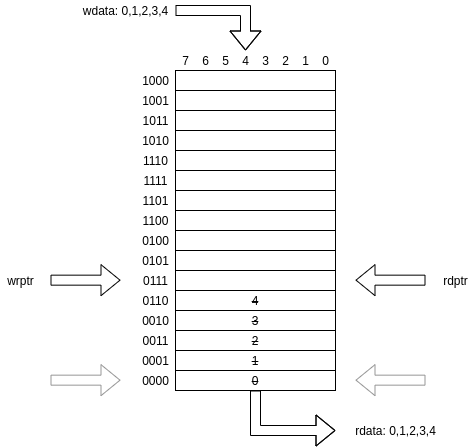

The diagram above was exported from draw.io. Its source (the exported page's mxGraphModel, read from the mxfile embedded in the PNG):
<mxGraphModel dx="1185" dy="658" grid="1" gridSize="10" guides="1" tooltips="1" connect="1" arrows="1" fold="1" page="1" pageScale="1" pageWidth="827" pageHeight="1169" math="0" shadow="0">
  <root>
    <mxCell id="AEh8PJbBIfQ5CLR-BsMo-0" />
    <mxCell id="AEh8PJbBIfQ5CLR-BsMo-1" parent="AEh8PJbBIfQ5CLR-BsMo-0" />
    <mxCell id="umZLbA7H9IeJWyDBypgs-0" value="0000" style="text;html=1;align=center;verticalAlign=middle;resizable=0;points=[];autosize=1;strokeColor=none;fillColor=none;" vertex="1" parent="AEh8PJbBIfQ5CLR-BsMo-1">
      <mxGeometry x="280" y="540" width="40" height="20" as="geometry" />
    </mxCell>
    <mxCell id="umZLbA7H9IeJWyDBypgs-1" value="0001" style="text;html=1;align=center;verticalAlign=middle;resizable=0;points=[];autosize=1;strokeColor=none;fillColor=none;" vertex="1" parent="AEh8PJbBIfQ5CLR-BsMo-1">
      <mxGeometry x="280" y="520" width="40" height="20" as="geometry" />
    </mxCell>
    <mxCell id="umZLbA7H9IeJWyDBypgs-2" value="0011" style="text;html=1;align=center;verticalAlign=middle;resizable=0;points=[];autosize=1;strokeColor=none;fillColor=none;" vertex="1" parent="AEh8PJbBIfQ5CLR-BsMo-1">
      <mxGeometry x="280" y="500" width="40" height="20" as="geometry" />
    </mxCell>
    <mxCell id="umZLbA7H9IeJWyDBypgs-3" value="0010" style="text;html=1;align=center;verticalAlign=middle;resizable=0;points=[];autosize=1;strokeColor=none;fillColor=none;" vertex="1" parent="AEh8PJbBIfQ5CLR-BsMo-1">
      <mxGeometry x="280" y="480" width="40" height="20" as="geometry" />
    </mxCell>
    <mxCell id="umZLbA7H9IeJWyDBypgs-4" value="0110" style="text;html=1;align=center;verticalAlign=middle;resizable=0;points=[];autosize=1;strokeColor=none;fillColor=none;" vertex="1" parent="AEh8PJbBIfQ5CLR-BsMo-1">
      <mxGeometry x="280" y="460" width="40" height="20" as="geometry" />
    </mxCell>
    <mxCell id="umZLbA7H9IeJWyDBypgs-5" value="0111" style="text;html=1;align=center;verticalAlign=middle;resizable=0;points=[];autosize=1;strokeColor=none;fillColor=none;" vertex="1" parent="AEh8PJbBIfQ5CLR-BsMo-1">
      <mxGeometry x="280" y="440" width="40" height="20" as="geometry" />
    </mxCell>
    <mxCell id="umZLbA7H9IeJWyDBypgs-6" value="0101" style="text;html=1;align=center;verticalAlign=middle;resizable=0;points=[];autosize=1;strokeColor=none;fillColor=none;" vertex="1" parent="AEh8PJbBIfQ5CLR-BsMo-1">
      <mxGeometry x="280" y="420" width="40" height="20" as="geometry" />
    </mxCell>
    <mxCell id="umZLbA7H9IeJWyDBypgs-7" value="0100" style="text;html=1;align=center;verticalAlign=middle;resizable=0;points=[];autosize=1;strokeColor=none;fillColor=none;" vertex="1" parent="AEh8PJbBIfQ5CLR-BsMo-1">
      <mxGeometry x="280" y="400" width="40" height="20" as="geometry" />
    </mxCell>
    <mxCell id="umZLbA7H9IeJWyDBypgs-9" value="wrptr" style="text;html=1;align=center;verticalAlign=middle;resizable=0;points=[];autosize=1;strokeColor=none;fillColor=none;" vertex="1" parent="AEh8PJbBIfQ5CLR-BsMo-1">
      <mxGeometry x="145" y="440" width="40" height="20" as="geometry" />
    </mxCell>
    <mxCell id="umZLbA7H9IeJWyDBypgs-10" value="" style="shape=flexArrow;endArrow=classic;html=1;rounded=0;" edge="1" parent="AEh8PJbBIfQ5CLR-BsMo-1">
      <mxGeometry width="50" height="50" relative="1" as="geometry">
        <mxPoint x="195" y="449.65999999999985" as="sourcePoint" />
        <mxPoint x="265" y="449.65999999999985" as="targetPoint" />
      </mxGeometry>
    </mxCell>
    <mxCell id="umZLbA7H9IeJWyDBypgs-11" value="" style="shape=flexArrow;endArrow=classic;html=1;rounded=0;" edge="1" parent="AEh8PJbBIfQ5CLR-BsMo-1">
      <mxGeometry width="50" height="50" relative="1" as="geometry">
        <mxPoint x="570" y="449.6600000000001" as="sourcePoint" />
        <mxPoint x="500" y="449.6600000000001" as="targetPoint" />
      </mxGeometry>
    </mxCell>
    <mxCell id="umZLbA7H9IeJWyDBypgs-12" value="5" style="text;html=1;align=center;verticalAlign=middle;resizable=0;points=[];autosize=1;strokeColor=none;fillColor=none;" vertex="1" parent="AEh8PJbBIfQ5CLR-BsMo-1">
      <mxGeometry x="360" y="220" width="20" height="20" as="geometry" />
    </mxCell>
    <mxCell id="umZLbA7H9IeJWyDBypgs-13" value="4" style="text;html=1;align=center;verticalAlign=middle;resizable=0;points=[];autosize=1;strokeColor=none;fillColor=none;" vertex="1" parent="AEh8PJbBIfQ5CLR-BsMo-1">
      <mxGeometry x="380" y="220" width="20" height="20" as="geometry" />
    </mxCell>
    <mxCell id="umZLbA7H9IeJWyDBypgs-14" value="3" style="text;html=1;align=center;verticalAlign=middle;resizable=0;points=[];autosize=1;strokeColor=none;fillColor=none;" vertex="1" parent="AEh8PJbBIfQ5CLR-BsMo-1">
      <mxGeometry x="400" y="220" width="20" height="20" as="geometry" />
    </mxCell>
    <mxCell id="umZLbA7H9IeJWyDBypgs-15" value="2" style="text;html=1;align=center;verticalAlign=middle;resizable=0;points=[];autosize=1;strokeColor=none;fillColor=none;" vertex="1" parent="AEh8PJbBIfQ5CLR-BsMo-1">
      <mxGeometry x="420" y="220" width="20" height="20" as="geometry" />
    </mxCell>
    <mxCell id="umZLbA7H9IeJWyDBypgs-16" value="1" style="text;html=1;align=center;verticalAlign=middle;resizable=0;points=[];autosize=1;strokeColor=none;fillColor=none;" vertex="1" parent="AEh8PJbBIfQ5CLR-BsMo-1">
      <mxGeometry x="440" y="220" width="20" height="20" as="geometry" />
    </mxCell>
    <mxCell id="umZLbA7H9IeJWyDBypgs-17" value="0" style="text;html=1;align=center;verticalAlign=middle;resizable=0;points=[];autosize=1;strokeColor=none;fillColor=none;" vertex="1" parent="AEh8PJbBIfQ5CLR-BsMo-1">
      <mxGeometry x="460" y="220" width="20" height="20" as="geometry" />
    </mxCell>
    <mxCell id="umZLbA7H9IeJWyDBypgs-18" value="6" style="text;html=1;align=center;verticalAlign=middle;resizable=0;points=[];autosize=1;strokeColor=none;fillColor=none;" vertex="1" parent="AEh8PJbBIfQ5CLR-BsMo-1">
      <mxGeometry x="340" y="220" width="20" height="20" as="geometry" />
    </mxCell>
    <mxCell id="umZLbA7H9IeJWyDBypgs-19" value="7" style="text;html=1;align=center;verticalAlign=middle;resizable=0;points=[];autosize=1;strokeColor=none;fillColor=none;" vertex="1" parent="AEh8PJbBIfQ5CLR-BsMo-1">
      <mxGeometry x="320" y="220" width="20" height="20" as="geometry" />
    </mxCell>
    <mxCell id="umZLbA7H9IeJWyDBypgs-20" value="" style="rounded=0;whiteSpace=wrap;html=1;" vertex="1" parent="AEh8PJbBIfQ5CLR-BsMo-1">
      <mxGeometry x="320" y="240" width="160" height="160" as="geometry" />
    </mxCell>
    <mxCell id="umZLbA7H9IeJWyDBypgs-21" value="" style="rounded=0;whiteSpace=wrap;html=1;" vertex="1" parent="AEh8PJbBIfQ5CLR-BsMo-1">
      <mxGeometry x="320" y="260" width="160" height="20" as="geometry" />
    </mxCell>
    <mxCell id="umZLbA7H9IeJWyDBypgs-22" value="" style="rounded=0;whiteSpace=wrap;html=1;" vertex="1" parent="AEh8PJbBIfQ5CLR-BsMo-1">
      <mxGeometry x="320" y="280" width="160" height="20" as="geometry" />
    </mxCell>
    <mxCell id="umZLbA7H9IeJWyDBypgs-23" value="" style="rounded=0;whiteSpace=wrap;html=1;" vertex="1" parent="AEh8PJbBIfQ5CLR-BsMo-1">
      <mxGeometry x="320" y="300" width="160" height="20" as="geometry" />
    </mxCell>
    <mxCell id="umZLbA7H9IeJWyDBypgs-24" value="" style="rounded=0;whiteSpace=wrap;html=1;" vertex="1" parent="AEh8PJbBIfQ5CLR-BsMo-1">
      <mxGeometry x="320" y="320" width="160" height="20" as="geometry" />
    </mxCell>
    <mxCell id="umZLbA7H9IeJWyDBypgs-25" value="" style="rounded=0;whiteSpace=wrap;html=1;" vertex="1" parent="AEh8PJbBIfQ5CLR-BsMo-1">
      <mxGeometry x="320" y="340" width="160" height="20" as="geometry" />
    </mxCell>
    <mxCell id="umZLbA7H9IeJWyDBypgs-26" value="" style="rounded=0;whiteSpace=wrap;html=1;" vertex="1" parent="AEh8PJbBIfQ5CLR-BsMo-1">
      <mxGeometry x="320" y="360" width="160" height="20" as="geometry" />
    </mxCell>
    <mxCell id="umZLbA7H9IeJWyDBypgs-27" value="" style="rounded=0;whiteSpace=wrap;html=1;" vertex="1" parent="AEh8PJbBIfQ5CLR-BsMo-1">
      <mxGeometry x="320" y="380" width="160" height="20" as="geometry" />
    </mxCell>
    <mxCell id="umZLbA7H9IeJWyDBypgs-28" value="rdptr" style="text;html=1;align=center;verticalAlign=middle;resizable=0;points=[];autosize=1;strokeColor=none;fillColor=none;" vertex="1" parent="AEh8PJbBIfQ5CLR-BsMo-1">
      <mxGeometry x="580" y="440" width="40" height="20" as="geometry" />
    </mxCell>
    <mxCell id="umZLbA7H9IeJWyDBypgs-29" value="" style="shape=flexArrow;endArrow=classic;html=1;rounded=0;sketch=0;shadow=0;strokeColor=#969696;" edge="1" parent="AEh8PJbBIfQ5CLR-BsMo-1">
      <mxGeometry width="50" height="50" relative="1" as="geometry">
        <mxPoint x="570" y="549.6600000000001" as="sourcePoint" />
        <mxPoint x="500" y="549.6600000000001" as="targetPoint" />
      </mxGeometry>
    </mxCell>
    <mxCell id="umZLbA7H9IeJWyDBypgs-30" value="" style="shape=flexArrow;endArrow=classic;html=1;rounded=0;sketch=0;shadow=0;strokeColor=#969696;" edge="1" parent="AEh8PJbBIfQ5CLR-BsMo-1">
      <mxGeometry width="50" height="50" relative="1" as="geometry">
        <mxPoint x="195" y="549.66" as="sourcePoint" />
        <mxPoint x="265" y="549.66" as="targetPoint" />
      </mxGeometry>
    </mxCell>
    <mxCell id="umZLbA7H9IeJWyDBypgs-31" value="" style="rounded=0;whiteSpace=wrap;html=1;" vertex="1" parent="AEh8PJbBIfQ5CLR-BsMo-1">
      <mxGeometry x="320" y="400" width="160" height="160" as="geometry" />
    </mxCell>
    <mxCell id="umZLbA7H9IeJWyDBypgs-32" value="" style="rounded=0;whiteSpace=wrap;html=1;" vertex="1" parent="AEh8PJbBIfQ5CLR-BsMo-1">
      <mxGeometry x="320" y="420" width="160" height="20" as="geometry" />
    </mxCell>
    <mxCell id="umZLbA7H9IeJWyDBypgs-33" value="" style="rounded=0;whiteSpace=wrap;html=1;" vertex="1" parent="AEh8PJbBIfQ5CLR-BsMo-1">
      <mxGeometry x="320" y="440" width="160" height="20" as="geometry" />
    </mxCell>
    <mxCell id="umZLbA7H9IeJWyDBypgs-34" value="&lt;strike&gt;4&lt;/strike&gt;" style="rounded=0;whiteSpace=wrap;html=1;" vertex="1" parent="AEh8PJbBIfQ5CLR-BsMo-1">
      <mxGeometry x="320" y="460" width="160" height="20" as="geometry" />
    </mxCell>
    <mxCell id="umZLbA7H9IeJWyDBypgs-35" value="&lt;strike&gt;3&lt;/strike&gt;" style="rounded=0;whiteSpace=wrap;html=1;" vertex="1" parent="AEh8PJbBIfQ5CLR-BsMo-1">
      <mxGeometry x="320" y="480" width="160" height="20" as="geometry" />
    </mxCell>
    <mxCell id="umZLbA7H9IeJWyDBypgs-36" value="&lt;strike&gt;2&lt;/strike&gt;" style="rounded=0;whiteSpace=wrap;html=1;" vertex="1" parent="AEh8PJbBIfQ5CLR-BsMo-1">
      <mxGeometry x="320" y="500" width="160" height="20" as="geometry" />
    </mxCell>
    <mxCell id="umZLbA7H9IeJWyDBypgs-37" value="&lt;strike&gt;1&lt;/strike&gt;" style="rounded=0;whiteSpace=wrap;html=1;" vertex="1" parent="AEh8PJbBIfQ5CLR-BsMo-1">
      <mxGeometry x="320" y="520" width="160" height="20" as="geometry" />
    </mxCell>
    <mxCell id="umZLbA7H9IeJWyDBypgs-38" value="&lt;strike&gt;0&lt;/strike&gt;" style="rounded=0;whiteSpace=wrap;html=1;" vertex="1" parent="AEh8PJbBIfQ5CLR-BsMo-1">
      <mxGeometry x="320" y="540" width="160" height="20" as="geometry" />
    </mxCell>
    <mxCell id="umZLbA7H9IeJWyDBypgs-52" value="1100" style="text;html=1;align=center;verticalAlign=middle;resizable=0;points=[];autosize=1;strokeColor=none;fillColor=none;" vertex="1" parent="AEh8PJbBIfQ5CLR-BsMo-1">
      <mxGeometry x="280" y="380" width="40" height="20" as="geometry" />
    </mxCell>
    <mxCell id="umZLbA7H9IeJWyDBypgs-53" value="1101" style="text;html=1;align=center;verticalAlign=middle;resizable=0;points=[];autosize=1;strokeColor=none;fillColor=none;" vertex="1" parent="AEh8PJbBIfQ5CLR-BsMo-1">
      <mxGeometry x="280" y="360" width="40" height="20" as="geometry" />
    </mxCell>
    <mxCell id="umZLbA7H9IeJWyDBypgs-60" value="1111" style="text;html=1;align=center;verticalAlign=middle;resizable=0;points=[];autosize=1;strokeColor=none;fillColor=none;" vertex="1" parent="AEh8PJbBIfQ5CLR-BsMo-1">
      <mxGeometry x="280" y="340" width="40" height="20" as="geometry" />
    </mxCell>
    <mxCell id="umZLbA7H9IeJWyDBypgs-61" value="1110" style="text;html=1;align=center;verticalAlign=middle;resizable=0;points=[];autosize=1;strokeColor=none;fillColor=none;" vertex="1" parent="AEh8PJbBIfQ5CLR-BsMo-1">
      <mxGeometry x="280" y="320" width="40" height="20" as="geometry" />
    </mxCell>
    <mxCell id="umZLbA7H9IeJWyDBypgs-62" value="1010" style="text;html=1;align=center;verticalAlign=middle;resizable=0;points=[];autosize=1;strokeColor=none;fillColor=none;" vertex="1" parent="AEh8PJbBIfQ5CLR-BsMo-1">
      <mxGeometry x="280" y="300" width="40" height="20" as="geometry" />
    </mxCell>
    <mxCell id="umZLbA7H9IeJWyDBypgs-63" value="1011" style="text;html=1;align=center;verticalAlign=middle;resizable=0;points=[];autosize=1;strokeColor=none;fillColor=none;" vertex="1" parent="AEh8PJbBIfQ5CLR-BsMo-1">
      <mxGeometry x="280" y="280" width="40" height="20" as="geometry" />
    </mxCell>
    <mxCell id="umZLbA7H9IeJWyDBypgs-64" value="1001" style="text;html=1;align=center;verticalAlign=middle;resizable=0;points=[];autosize=1;strokeColor=none;fillColor=none;" vertex="1" parent="AEh8PJbBIfQ5CLR-BsMo-1">
      <mxGeometry x="280" y="260" width="40" height="20" as="geometry" />
    </mxCell>
    <mxCell id="umZLbA7H9IeJWyDBypgs-65" value="1000" style="text;html=1;align=center;verticalAlign=middle;resizable=0;points=[];autosize=1;strokeColor=none;fillColor=none;" vertex="1" parent="AEh8PJbBIfQ5CLR-BsMo-1">
      <mxGeometry x="280" y="240" width="40" height="20" as="geometry" />
    </mxCell>
    <mxCell id="umZLbA7H9IeJWyDBypgs-66" value="" style="curved=1;endArrow=classic;html=1;rounded=0;shape=flexArrow;" edge="1" parent="AEh8PJbBIfQ5CLR-BsMo-1" target="umZLbA7H9IeJWyDBypgs-13">
      <mxGeometry width="50" height="50" relative="1" as="geometry">
        <mxPoint x="320" y="180" as="sourcePoint" />
        <mxPoint x="390" y="210" as="targetPoint" />
        <Array as="points">
          <mxPoint x="390" y="180" />
        </Array>
      </mxGeometry>
    </mxCell>
    <mxCell id="umZLbA7H9IeJWyDBypgs-67" value="wdata: 0,1,2,3,4" style="text;html=1;align=center;verticalAlign=middle;resizable=0;points=[];autosize=1;strokeColor=none;fillColor=none;" vertex="1" parent="AEh8PJbBIfQ5CLR-BsMo-1">
      <mxGeometry x="220" y="170" width="100" height="20" as="geometry" />
    </mxCell>
    <mxCell id="umZLbA7H9IeJWyDBypgs-68" value="" style="curved=1;endArrow=none;html=1;rounded=0;shape=flexArrow;entryX=0.5;entryY=1;entryDx=0;entryDy=0;startArrow=block;endFill=0;" edge="1" parent="AEh8PJbBIfQ5CLR-BsMo-1" target="umZLbA7H9IeJWyDBypgs-38">
      <mxGeometry width="50" height="50" relative="1" as="geometry">
        <mxPoint x="480" y="600" as="sourcePoint" />
        <mxPoint x="400" y="230" as="targetPoint" />
        <Array as="points">
          <mxPoint x="400" y="600" />
        </Array>
      </mxGeometry>
    </mxCell>
    <mxCell id="umZLbA7H9IeJWyDBypgs-69" value="rdata: 0,1,2,3,4" style="text;html=1;align=center;verticalAlign=middle;resizable=0;points=[];autosize=1;strokeColor=none;fillColor=none;" vertex="1" parent="AEh8PJbBIfQ5CLR-BsMo-1">
      <mxGeometry x="490" y="590" width="100" height="20" as="geometry" />
    </mxCell>
  </root>
</mxGraphModel>